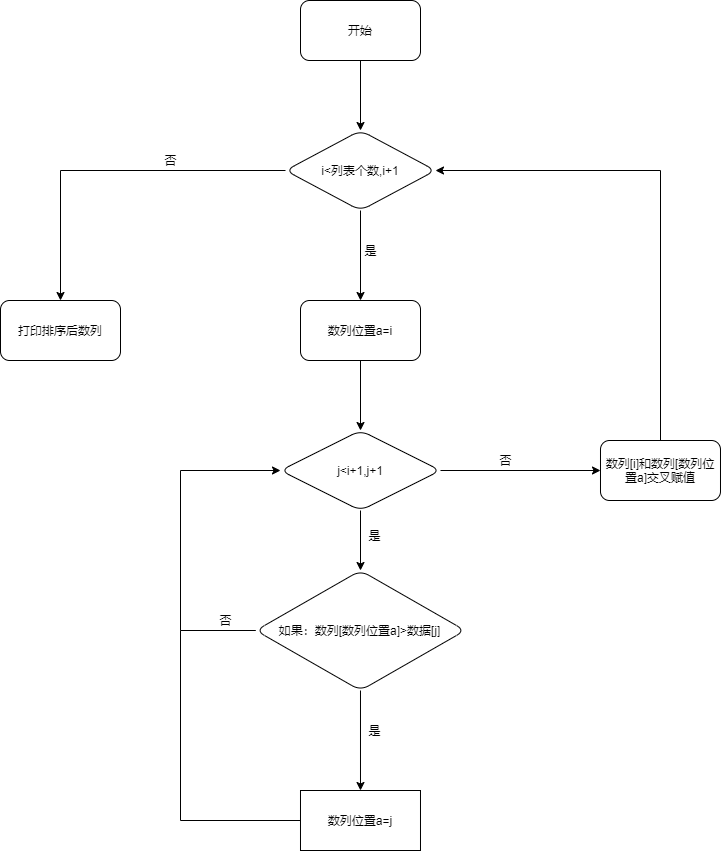

The diagram above was exported from draw.io. Its source (the exported page's mxGraphModel, read from the mxfile embedded in the PNG):
<mxGraphModel dx="928" dy="688" grid="1" gridSize="10" guides="1" tooltips="1" connect="1" arrows="1" fold="1" page="1" pageScale="1" pageWidth="827" pageHeight="1169" math="0" shadow="0">
  <root>
    <mxCell id="WIyWlLk6GJQsqaUBKTNV-0" />
    <mxCell id="WIyWlLk6GJQsqaUBKTNV-1" parent="WIyWlLk6GJQsqaUBKTNV-0" />
    <mxCell id="SEt8E0ftAKyv5y6Q45VS-2" value="" style="edgeStyle=orthogonalEdgeStyle;rounded=0;orthogonalLoop=1;jettySize=auto;html=1;" parent="WIyWlLk6GJQsqaUBKTNV-1" source="SEt8E0ftAKyv5y6Q45VS-0" target="SEt8E0ftAKyv5y6Q45VS-1" edge="1">
      <mxGeometry relative="1" as="geometry" />
    </mxCell>
    <mxCell id="SEt8E0ftAKyv5y6Q45VS-0" value="开始" style="rounded=1;whiteSpace=wrap;html=1;" parent="WIyWlLk6GJQsqaUBKTNV-1" vertex="1">
      <mxGeometry x="340" y="60" width="120" height="60" as="geometry" />
    </mxCell>
    <mxCell id="SEt8E0ftAKyv5y6Q45VS-4" value="" style="edgeStyle=orthogonalEdgeStyle;rounded=0;orthogonalLoop=1;jettySize=auto;html=1;" parent="WIyWlLk6GJQsqaUBKTNV-1" source="SEt8E0ftAKyv5y6Q45VS-1" target="SEt8E0ftAKyv5y6Q45VS-3" edge="1">
      <mxGeometry relative="1" as="geometry" />
    </mxCell>
    <mxCell id="SEt8E0ftAKyv5y6Q45VS-30" value="" style="edgeStyle=orthogonalEdgeStyle;rounded=0;orthogonalLoop=1;jettySize=auto;html=1;endArrow=classic;endFill=1;" parent="WIyWlLk6GJQsqaUBKTNV-1" source="SEt8E0ftAKyv5y6Q45VS-1" target="SEt8E0ftAKyv5y6Q45VS-29" edge="1">
      <mxGeometry relative="1" as="geometry" />
    </mxCell>
    <mxCell id="SEt8E0ftAKyv5y6Q45VS-1" value="i&amp;lt;列表个数,i+1" style="rhombus;whiteSpace=wrap;html=1;rounded=1;" parent="WIyWlLk6GJQsqaUBKTNV-1" vertex="1">
      <mxGeometry x="325" y="190" width="150" height="80" as="geometry" />
    </mxCell>
    <mxCell id="SEt8E0ftAKyv5y6Q45VS-7" value="" style="edgeStyle=orthogonalEdgeStyle;rounded=0;orthogonalLoop=1;jettySize=auto;html=1;" parent="WIyWlLk6GJQsqaUBKTNV-1" source="SEt8E0ftAKyv5y6Q45VS-3" target="SEt8E0ftAKyv5y6Q45VS-6" edge="1">
      <mxGeometry relative="1" as="geometry" />
    </mxCell>
    <mxCell id="SEt8E0ftAKyv5y6Q45VS-3" value="数列位置a=i" style="whiteSpace=wrap;html=1;rounded=1;" parent="WIyWlLk6GJQsqaUBKTNV-1" vertex="1">
      <mxGeometry x="340" y="360" width="120" height="60" as="geometry" />
    </mxCell>
    <mxCell id="SEt8E0ftAKyv5y6Q45VS-5" value="是" style="text;html=1;align=center;verticalAlign=middle;resizable=0;points=[];autosize=1;strokeColor=none;fillColor=none;" parent="WIyWlLk6GJQsqaUBKTNV-1" vertex="1">
      <mxGeometry x="395" y="300" width="30" height="20" as="geometry" />
    </mxCell>
    <mxCell id="SEt8E0ftAKyv5y6Q45VS-9" value="" style="edgeStyle=orthogonalEdgeStyle;rounded=0;orthogonalLoop=1;jettySize=auto;html=1;" parent="WIyWlLk6GJQsqaUBKTNV-1" source="SEt8E0ftAKyv5y6Q45VS-6" target="SEt8E0ftAKyv5y6Q45VS-8" edge="1">
      <mxGeometry relative="1" as="geometry" />
    </mxCell>
    <mxCell id="SEt8E0ftAKyv5y6Q45VS-31" style="edgeStyle=orthogonalEdgeStyle;rounded=0;orthogonalLoop=1;jettySize=auto;html=1;exitX=1;exitY=0.5;exitDx=0;exitDy=0;endArrow=classic;endFill=1;" parent="WIyWlLk6GJQsqaUBKTNV-1" source="SEt8E0ftAKyv5y6Q45VS-6" target="SEt8E0ftAKyv5y6Q45VS-24" edge="1">
      <mxGeometry relative="1" as="geometry" />
    </mxCell>
    <mxCell id="SEt8E0ftAKyv5y6Q45VS-6" value="j&amp;lt;i+1,j+1" style="rhombus;whiteSpace=wrap;html=1;rounded=1;" parent="WIyWlLk6GJQsqaUBKTNV-1" vertex="1">
      <mxGeometry x="320" y="490" width="160" height="80" as="geometry" />
    </mxCell>
    <mxCell id="SEt8E0ftAKyv5y6Q45VS-14" value="" style="edgeStyle=orthogonalEdgeStyle;rounded=0;orthogonalLoop=1;jettySize=auto;html=1;entryX=0.5;entryY=0;entryDx=0;entryDy=0;" parent="WIyWlLk6GJQsqaUBKTNV-1" source="SEt8E0ftAKyv5y6Q45VS-8" target="SEt8E0ftAKyv5y6Q45VS-15" edge="1">
      <mxGeometry relative="1" as="geometry">
        <mxPoint x="399.9949999999999" y="860" as="targetPoint" />
      </mxGeometry>
    </mxCell>
    <mxCell id="SEt8E0ftAKyv5y6Q45VS-17" style="edgeStyle=orthogonalEdgeStyle;rounded=0;orthogonalLoop=1;jettySize=auto;html=1;entryX=0;entryY=0.5;entryDx=0;entryDy=0;" parent="WIyWlLk6GJQsqaUBKTNV-1" source="SEt8E0ftAKyv5y6Q45VS-8" target="SEt8E0ftAKyv5y6Q45VS-6" edge="1">
      <mxGeometry relative="1" as="geometry">
        <Array as="points">
          <mxPoint x="220" y="690" />
          <mxPoint x="220" y="530" />
        </Array>
      </mxGeometry>
    </mxCell>
    <mxCell id="SEt8E0ftAKyv5y6Q45VS-8" value="如果：数列[数列位置a]&amp;gt;数据[j]" style="rhombus;whiteSpace=wrap;html=1;rounded=1;" parent="WIyWlLk6GJQsqaUBKTNV-1" vertex="1">
      <mxGeometry x="295.31" y="630" width="209.37" height="120" as="geometry" />
    </mxCell>
    <mxCell id="SEt8E0ftAKyv5y6Q45VS-10" value="是" style="text;html=1;align=center;verticalAlign=middle;resizable=0;points=[];autosize=1;strokeColor=none;fillColor=none;" parent="WIyWlLk6GJQsqaUBKTNV-1" vertex="1">
      <mxGeometry x="399" y="585" width="30" height="20" as="geometry" />
    </mxCell>
    <mxCell id="SEt8E0ftAKyv5y6Q45VS-21" style="edgeStyle=orthogonalEdgeStyle;rounded=0;orthogonalLoop=1;jettySize=auto;html=1;exitX=0;exitY=0.5;exitDx=0;exitDy=0;endArrow=none;endFill=0;" parent="WIyWlLk6GJQsqaUBKTNV-1" source="SEt8E0ftAKyv5y6Q45VS-15" edge="1">
      <mxGeometry relative="1" as="geometry">
        <mxPoint x="220" y="690" as="targetPoint" />
        <Array as="points">
          <mxPoint x="220" y="880" />
        </Array>
      </mxGeometry>
    </mxCell>
    <mxCell id="SEt8E0ftAKyv5y6Q45VS-15" value="&lt;span&gt;数列位置a=j&lt;/span&gt;" style="rounded=0;whiteSpace=wrap;html=1;" parent="WIyWlLk6GJQsqaUBKTNV-1" vertex="1">
      <mxGeometry x="339.99" y="850" width="120" height="60" as="geometry" />
    </mxCell>
    <mxCell id="SEt8E0ftAKyv5y6Q45VS-16" value="是" style="text;html=1;align=center;verticalAlign=middle;resizable=0;points=[];autosize=1;strokeColor=none;fillColor=none;" parent="WIyWlLk6GJQsqaUBKTNV-1" vertex="1">
      <mxGeometry x="399" y="780" width="30" height="20" as="geometry" />
    </mxCell>
    <mxCell id="SEt8E0ftAKyv5y6Q45VS-19" value="否" style="text;html=1;align=center;verticalAlign=middle;resizable=0;points=[];autosize=1;strokeColor=none;fillColor=none;" parent="WIyWlLk6GJQsqaUBKTNV-1" vertex="1">
      <mxGeometry x="250" y="670" width="30" height="20" as="geometry" />
    </mxCell>
    <mxCell id="SEt8E0ftAKyv5y6Q45VS-27" style="edgeStyle=orthogonalEdgeStyle;rounded=0;orthogonalLoop=1;jettySize=auto;html=1;entryX=1;entryY=0.5;entryDx=0;entryDy=0;endArrow=classic;endFill=1;" parent="WIyWlLk6GJQsqaUBKTNV-1" source="SEt8E0ftAKyv5y6Q45VS-24" target="SEt8E0ftAKyv5y6Q45VS-1" edge="1">
      <mxGeometry relative="1" as="geometry">
        <Array as="points">
          <mxPoint x="700" y="230" />
        </Array>
      </mxGeometry>
    </mxCell>
    <mxCell id="SEt8E0ftAKyv5y6Q45VS-24" value="数列[i]和数列[数列位置a]交叉赋值" style="rounded=1;whiteSpace=wrap;html=1;" parent="WIyWlLk6GJQsqaUBKTNV-1" vertex="1">
      <mxGeometry x="639.995" y="500" width="120" height="60" as="geometry" />
    </mxCell>
    <mxCell id="SEt8E0ftAKyv5y6Q45VS-29" value="打印排序后数列" style="whiteSpace=wrap;html=1;rounded=1;" parent="WIyWlLk6GJQsqaUBKTNV-1" vertex="1">
      <mxGeometry x="40" y="360" width="120" height="60" as="geometry" />
    </mxCell>
    <mxCell id="SEt8E0ftAKyv5y6Q45VS-32" value="否" style="text;html=1;align=center;verticalAlign=middle;resizable=0;points=[];autosize=1;strokeColor=none;fillColor=none;" parent="WIyWlLk6GJQsqaUBKTNV-1" vertex="1">
      <mxGeometry x="195" y="210" width="30" height="20" as="geometry" />
    </mxCell>
    <mxCell id="SEt8E0ftAKyv5y6Q45VS-33" value="否" style="text;html=1;align=center;verticalAlign=middle;resizable=0;points=[];autosize=1;strokeColor=none;fillColor=none;" parent="WIyWlLk6GJQsqaUBKTNV-1" vertex="1">
      <mxGeometry x="530" y="510" width="30" height="20" as="geometry" />
    </mxCell>
  </root>
</mxGraphModel>